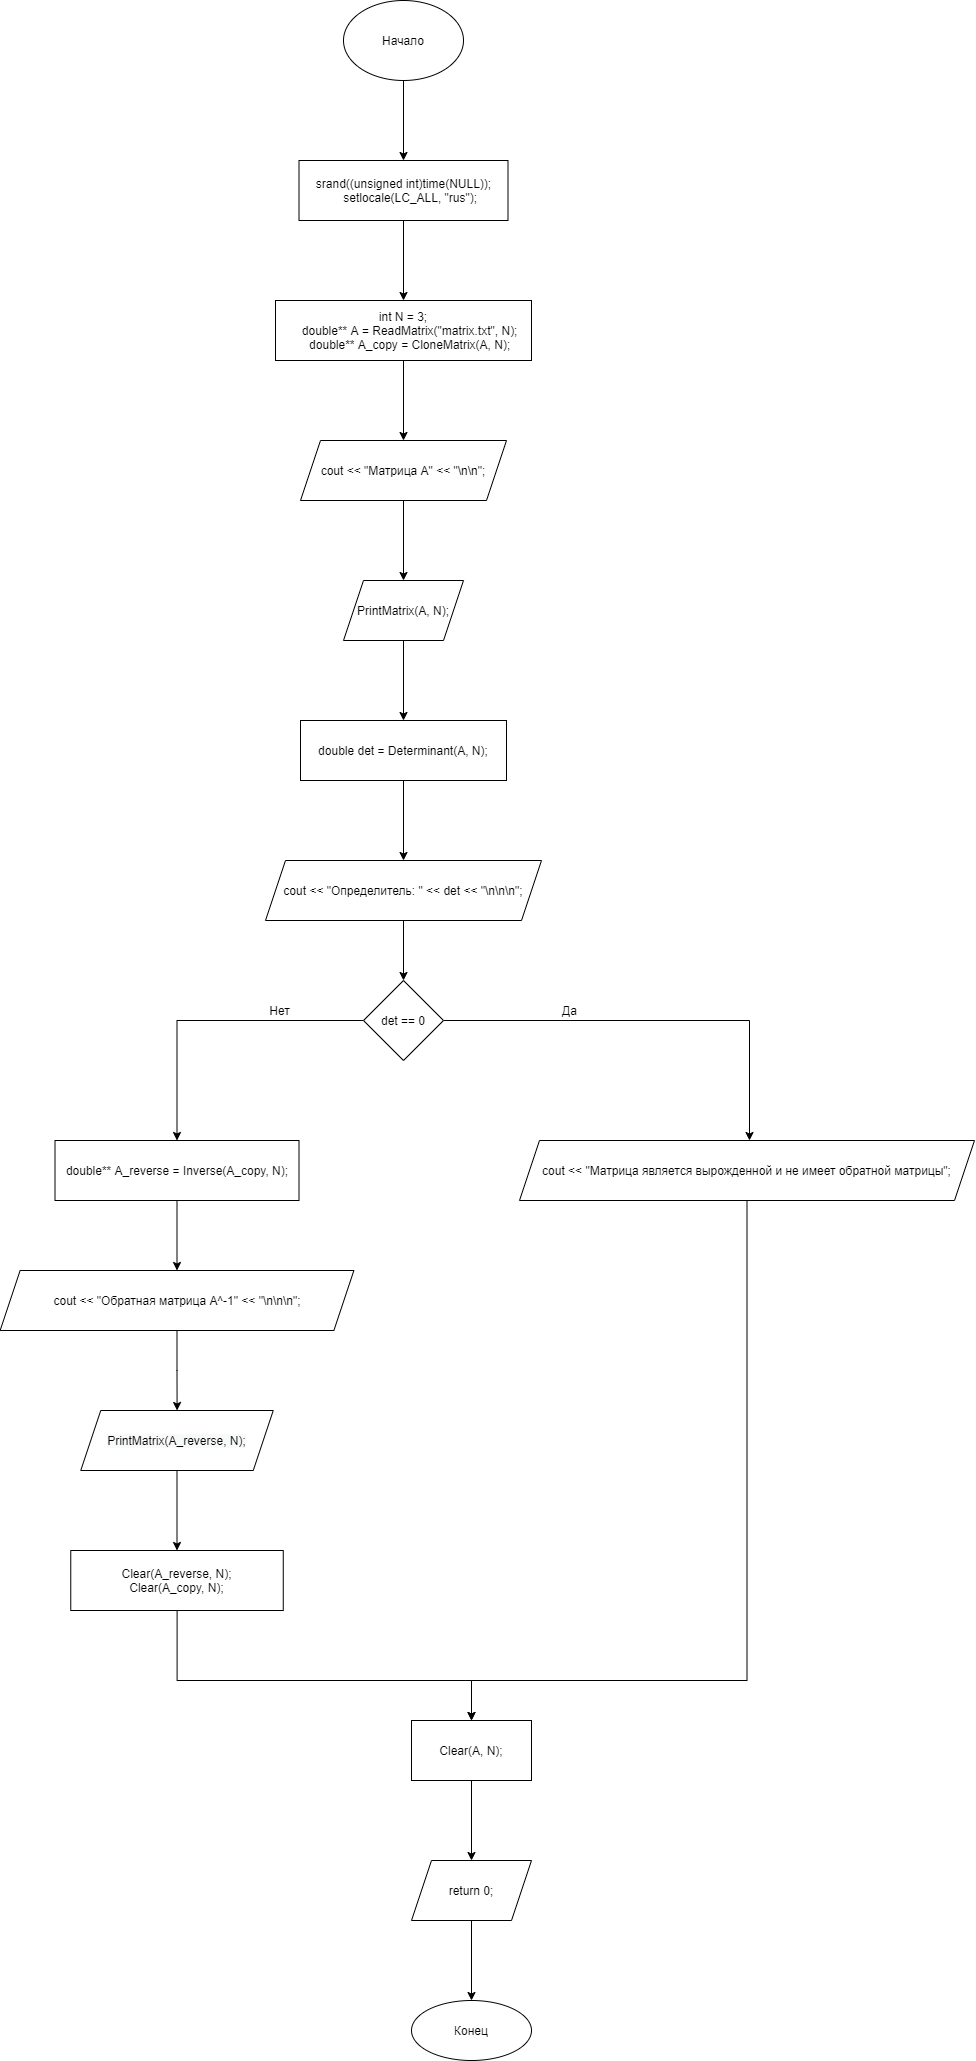

The diagram above was exported from draw.io. Its source (the exported page's mxGraphModel, read from the mxfile embedded in the PNG):
<mxGraphModel dx="1038" dy="649" grid="1" gridSize="10" guides="1" tooltips="1" connect="1" arrows="1" fold="1" page="1" pageScale="1" pageWidth="827" pageHeight="1169" math="0" shadow="0">
  <root>
    <mxCell id="0" />
    <mxCell id="1" parent="0" />
    <mxCell id="YirwkI8RSmq0E5HCPyXk-3" value="" style="edgeStyle=orthogonalEdgeStyle;rounded=0;orthogonalLoop=1;jettySize=auto;html=1;" edge="1" parent="1" source="YirwkI8RSmq0E5HCPyXk-1" target="YirwkI8RSmq0E5HCPyXk-2">
      <mxGeometry relative="1" as="geometry" />
    </mxCell>
    <mxCell id="YirwkI8RSmq0E5HCPyXk-1" value="Начало" style="ellipse;whiteSpace=wrap;html=1;" vertex="1" parent="1">
      <mxGeometry x="354" y="40" width="120" height="80" as="geometry" />
    </mxCell>
    <mxCell id="YirwkI8RSmq0E5HCPyXk-7" value="" style="edgeStyle=orthogonalEdgeStyle;rounded=0;orthogonalLoop=1;jettySize=auto;html=1;" edge="1" parent="1" source="YirwkI8RSmq0E5HCPyXk-2" target="YirwkI8RSmq0E5HCPyXk-6">
      <mxGeometry relative="1" as="geometry" />
    </mxCell>
    <mxCell id="YirwkI8RSmq0E5HCPyXk-2" value="srand((unsigned int)time(NULL));&#10;    setlocale(LC_ALL, &quot;rus&quot;);" style="whiteSpace=wrap;html=1;" vertex="1" parent="1">
      <mxGeometry x="309.5" y="200" width="209" height="60" as="geometry" />
    </mxCell>
    <mxCell id="YirwkI8RSmq0E5HCPyXk-32" value="" style="edgeStyle=orthogonalEdgeStyle;rounded=0;orthogonalLoop=1;jettySize=auto;html=1;" edge="1" parent="1" source="YirwkI8RSmq0E5HCPyXk-6" target="YirwkI8RSmq0E5HCPyXk-31">
      <mxGeometry relative="1" as="geometry" />
    </mxCell>
    <mxCell id="YirwkI8RSmq0E5HCPyXk-6" value="int N = 3;&#10;    double** A = ReadMatrix(&quot;matrix.txt&quot;, N);&#10;    double** A_copy = CloneMatrix(A, N);" style="whiteSpace=wrap;html=1;" vertex="1" parent="1">
      <mxGeometry x="286" y="340" width="256" height="60" as="geometry" />
    </mxCell>
    <mxCell id="YirwkI8RSmq0E5HCPyXk-15" value="" style="edgeStyle=orthogonalEdgeStyle;rounded=0;orthogonalLoop=1;jettySize=auto;html=1;" edge="1" parent="1" source="YirwkI8RSmq0E5HCPyXk-12">
      <mxGeometry relative="1" as="geometry">
        <mxPoint x="760" y="1180" as="targetPoint" />
      </mxGeometry>
    </mxCell>
    <mxCell id="YirwkI8RSmq0E5HCPyXk-18" value="" style="edgeStyle=orthogonalEdgeStyle;rounded=0;orthogonalLoop=1;jettySize=auto;html=1;" edge="1" parent="1" source="YirwkI8RSmq0E5HCPyXk-12" target="YirwkI8RSmq0E5HCPyXk-17">
      <mxGeometry relative="1" as="geometry" />
    </mxCell>
    <mxCell id="YirwkI8RSmq0E5HCPyXk-12" value="det == 0" style="rhombus;whiteSpace=wrap;html=1;" vertex="1" parent="1">
      <mxGeometry x="374" y="1020" width="80" height="80" as="geometry" />
    </mxCell>
    <mxCell id="YirwkI8RSmq0E5HCPyXk-16" value="Да" style="text;html=1;align=center;verticalAlign=middle;resizable=0;points=[];autosize=1;strokeColor=none;fillColor=none;" vertex="1" parent="1">
      <mxGeometry x="565" y="1040" width="30" height="20" as="geometry" />
    </mxCell>
    <mxCell id="YirwkI8RSmq0E5HCPyXk-28" value="" style="edgeStyle=orthogonalEdgeStyle;rounded=0;orthogonalLoop=1;jettySize=auto;html=1;" edge="1" parent="1" source="YirwkI8RSmq0E5HCPyXk-17" target="YirwkI8RSmq0E5HCPyXk-27">
      <mxGeometry relative="1" as="geometry" />
    </mxCell>
    <mxCell id="YirwkI8RSmq0E5HCPyXk-17" value="double** A_reverse = Inverse(A_copy, N);" style="whiteSpace=wrap;html=1;" vertex="1" parent="1">
      <mxGeometry x="65.5" y="1180" width="244" height="60" as="geometry" />
    </mxCell>
    <mxCell id="YirwkI8RSmq0E5HCPyXk-19" value="Нет" style="text;html=1;align=center;verticalAlign=middle;resizable=0;points=[];autosize=1;strokeColor=none;fillColor=none;" vertex="1" parent="1">
      <mxGeometry x="270" y="1040" width="40" height="20" as="geometry" />
    </mxCell>
    <mxCell id="YirwkI8RSmq0E5HCPyXk-49" style="edgeStyle=orthogonalEdgeStyle;rounded=0;orthogonalLoop=1;jettySize=auto;html=1;entryX=0.5;entryY=0;entryDx=0;entryDy=0;" edge="1" parent="1" source="YirwkI8RSmq0E5HCPyXk-24" target="YirwkI8RSmq0E5HCPyXk-46">
      <mxGeometry relative="1" as="geometry">
        <mxPoint x="480" y="1720" as="targetPoint" />
        <Array as="points">
          <mxPoint x="758" y="1720" />
          <mxPoint x="482" y="1720" />
        </Array>
      </mxGeometry>
    </mxCell>
    <mxCell id="YirwkI8RSmq0E5HCPyXk-24" value="cout &lt;&lt; &quot;Матрица является вырожденной и не имеет обратной матрицы&quot;;" style="shape=parallelogram;perimeter=parallelogramPerimeter;whiteSpace=wrap;html=1;fixedSize=1;" vertex="1" parent="1">
      <mxGeometry x="530" y="1180" width="455" height="60" as="geometry" />
    </mxCell>
    <mxCell id="YirwkI8RSmq0E5HCPyXk-42" value="" style="edgeStyle=orthogonalEdgeStyle;rounded=0;orthogonalLoop=1;jettySize=auto;html=1;" edge="1" parent="1" source="YirwkI8RSmq0E5HCPyXk-27" target="YirwkI8RSmq0E5HCPyXk-41">
      <mxGeometry relative="1" as="geometry" />
    </mxCell>
    <mxCell id="YirwkI8RSmq0E5HCPyXk-27" value="cout &lt;&lt; &quot;Обратная матрица A^-1&quot; &lt;&lt; &quot;\n\n\n&quot;;" style="shape=parallelogram;perimeter=parallelogramPerimeter;whiteSpace=wrap;html=1;fixedSize=1;" vertex="1" parent="1">
      <mxGeometry x="10.629999999999999" y="1310" width="353.75" height="60" as="geometry" />
    </mxCell>
    <mxCell id="YirwkI8RSmq0E5HCPyXk-34" value="" style="edgeStyle=orthogonalEdgeStyle;rounded=0;orthogonalLoop=1;jettySize=auto;html=1;" edge="1" parent="1" source="YirwkI8RSmq0E5HCPyXk-31">
      <mxGeometry relative="1" as="geometry">
        <mxPoint x="414" y="620" as="targetPoint" />
      </mxGeometry>
    </mxCell>
    <mxCell id="YirwkI8RSmq0E5HCPyXk-31" value="cout &lt;&lt; &quot;Матрица A&quot; &lt;&lt; &quot;\n\n&quot;;" style="shape=parallelogram;perimeter=parallelogramPerimeter;whiteSpace=wrap;html=1;fixedSize=1;" vertex="1" parent="1">
      <mxGeometry x="311" y="480" width="206" height="60" as="geometry" />
    </mxCell>
    <mxCell id="YirwkI8RSmq0E5HCPyXk-36" value="" style="edgeStyle=orthogonalEdgeStyle;rounded=0;orthogonalLoop=1;jettySize=auto;html=1;" edge="1" parent="1" target="YirwkI8RSmq0E5HCPyXk-35">
      <mxGeometry relative="1" as="geometry">
        <mxPoint x="414" y="680" as="sourcePoint" />
      </mxGeometry>
    </mxCell>
    <mxCell id="YirwkI8RSmq0E5HCPyXk-39" value="" style="edgeStyle=orthogonalEdgeStyle;rounded=0;orthogonalLoop=1;jettySize=auto;html=1;" edge="1" parent="1" source="YirwkI8RSmq0E5HCPyXk-35" target="YirwkI8RSmq0E5HCPyXk-38">
      <mxGeometry relative="1" as="geometry" />
    </mxCell>
    <mxCell id="YirwkI8RSmq0E5HCPyXk-35" value="double det = Determinant(A, N);" style="whiteSpace=wrap;html=1;" vertex="1" parent="1">
      <mxGeometry x="311" y="760" width="206" height="60" as="geometry" />
    </mxCell>
    <mxCell id="YirwkI8RSmq0E5HCPyXk-37" value="PrintMatrix(A, N);" style="shape=parallelogram;perimeter=parallelogramPerimeter;whiteSpace=wrap;html=1;fixedSize=1;" vertex="1" parent="1">
      <mxGeometry x="354" y="620" width="120" height="60" as="geometry" />
    </mxCell>
    <mxCell id="YirwkI8RSmq0E5HCPyXk-40" style="edgeStyle=orthogonalEdgeStyle;rounded=0;orthogonalLoop=1;jettySize=auto;html=1;entryX=0.5;entryY=0;entryDx=0;entryDy=0;" edge="1" parent="1" source="YirwkI8RSmq0E5HCPyXk-38" target="YirwkI8RSmq0E5HCPyXk-12">
      <mxGeometry relative="1" as="geometry" />
    </mxCell>
    <mxCell id="YirwkI8RSmq0E5HCPyXk-38" value="cout &lt;&lt; &quot;Определитель: &quot; &lt;&lt; det &lt;&lt; &quot;\n\n\n&quot;;" style="shape=parallelogram;perimeter=parallelogramPerimeter;whiteSpace=wrap;html=1;fixedSize=1;" vertex="1" parent="1">
      <mxGeometry x="276" y="900" width="276" height="60" as="geometry" />
    </mxCell>
    <mxCell id="YirwkI8RSmq0E5HCPyXk-44" value="" style="edgeStyle=orthogonalEdgeStyle;rounded=0;orthogonalLoop=1;jettySize=auto;html=1;" edge="1" parent="1" source="YirwkI8RSmq0E5HCPyXk-41" target="YirwkI8RSmq0E5HCPyXk-43">
      <mxGeometry relative="1" as="geometry" />
    </mxCell>
    <mxCell id="YirwkI8RSmq0E5HCPyXk-41" value="&#10;&#10;&lt;span style=&quot;color: rgb(0, 0, 0); font-family: helvetica; font-size: 12px; font-style: normal; font-weight: 400; letter-spacing: normal; text-align: center; text-indent: 0px; text-transform: none; word-spacing: 0px; background-color: rgb(248, 249, 250); display: inline; float: none;&quot;&gt;PrintMatrix(A_reverse, N);&lt;/span&gt;&#10;&#10;" style="shape=parallelogram;perimeter=parallelogramPerimeter;whiteSpace=wrap;html=1;fixedSize=1;" vertex="1" parent="1">
      <mxGeometry x="91.25" y="1450" width="192.5" height="60" as="geometry" />
    </mxCell>
    <mxCell id="YirwkI8RSmq0E5HCPyXk-45" style="edgeStyle=orthogonalEdgeStyle;rounded=0;orthogonalLoop=1;jettySize=auto;html=1;entryX=0.5;entryY=0;entryDx=0;entryDy=0;" edge="1" parent="1" source="YirwkI8RSmq0E5HCPyXk-43" target="YirwkI8RSmq0E5HCPyXk-46">
      <mxGeometry relative="1" as="geometry">
        <mxPoint x="480" y="1740" as="targetPoint" />
        <Array as="points">
          <mxPoint x="188" y="1720" />
          <mxPoint x="482" y="1720" />
        </Array>
      </mxGeometry>
    </mxCell>
    <mxCell id="YirwkI8RSmq0E5HCPyXk-43" value="Clear(A_reverse, N);&lt;br&gt;Clear(A_copy, N);" style="whiteSpace=wrap;html=1;" vertex="1" parent="1">
      <mxGeometry x="81.26" y="1590" width="212.5" height="60" as="geometry" />
    </mxCell>
    <mxCell id="YirwkI8RSmq0E5HCPyXk-52" value="" style="edgeStyle=orthogonalEdgeStyle;rounded=0;orthogonalLoop=1;jettySize=auto;html=1;" edge="1" parent="1" source="YirwkI8RSmq0E5HCPyXk-46" target="YirwkI8RSmq0E5HCPyXk-51">
      <mxGeometry relative="1" as="geometry" />
    </mxCell>
    <mxCell id="YirwkI8RSmq0E5HCPyXk-46" value="Clear(A, N);" style="rounded=0;whiteSpace=wrap;html=1;" vertex="1" parent="1">
      <mxGeometry x="422" y="1760" width="120" height="60" as="geometry" />
    </mxCell>
    <mxCell id="YirwkI8RSmq0E5HCPyXk-56" value="" style="edgeStyle=orthogonalEdgeStyle;rounded=0;orthogonalLoop=1;jettySize=auto;html=1;" edge="1" parent="1" source="YirwkI8RSmq0E5HCPyXk-51" target="YirwkI8RSmq0E5HCPyXk-55">
      <mxGeometry relative="1" as="geometry" />
    </mxCell>
    <mxCell id="YirwkI8RSmq0E5HCPyXk-51" value="return 0;" style="shape=parallelogram;perimeter=parallelogramPerimeter;whiteSpace=wrap;html=1;fixedSize=1;rounded=0;" vertex="1" parent="1">
      <mxGeometry x="422" y="1900" width="120" height="60" as="geometry" />
    </mxCell>
    <mxCell id="YirwkI8RSmq0E5HCPyXk-55" value="Конец" style="ellipse;whiteSpace=wrap;html=1;rounded=0;" vertex="1" parent="1">
      <mxGeometry x="422" y="2040" width="120" height="60" as="geometry" />
    </mxCell>
  </root>
</mxGraphModel>